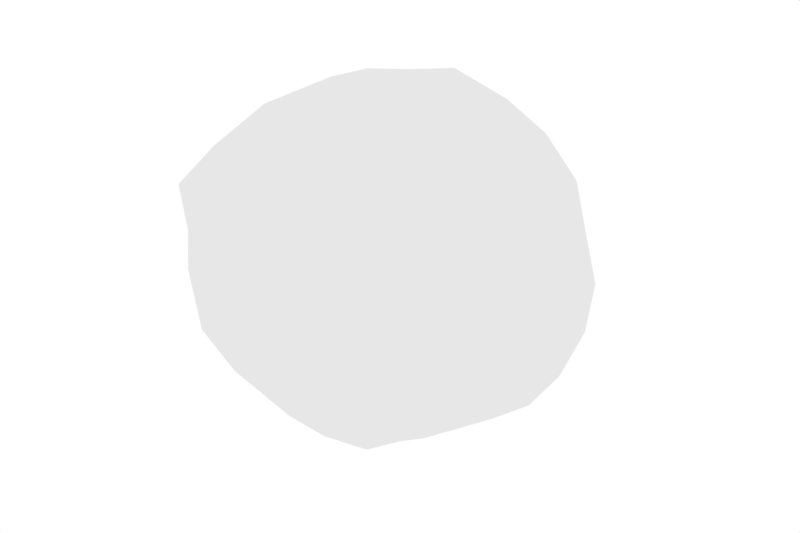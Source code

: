 # Source: RockRound.blend  (saved by Blender 2.78.0; exported with 4.5.12 LTS)
import bpy
from mathutils import Matrix  # noqa: F401  (used for matrix-valued properties, if any)

bpy.ops.wm.read_factory_settings(use_empty=True)
scene = bpy.context.scene
scene.name = 'Scene'

# ---- collections
col_collection_1 = bpy.data.collections.new('Collection 1'); scene.collection.children.link(col_collection_1)

# ---- world
world_world = bpy.data.worlds.new('World'); scene.world = world_world
world_world.color = (1.0, 1.0, 1.0)
world_world.use_sun_shadow = False
world_world.sun_shadow_jitter_overblur = 0.0
world_world.cycles.sampling_method = 'MANUAL'

# ---- meshes
me_sphere = bpy.data.meshes.new('Sphere')
me_sphere.from_pydata([(-0.0176, 0.1473, 0.7019), (-0.1022, 0.5114, 0.5892), (0.03007, 0.8014, 0.2055), (-0.01674, 0.4751, -0.6445), (0.06685, 0.07611, 0.7054), (0.1079, 0.2878, 0.6974), (0.1497, 0.4855, 0.5752), (0.2289, 0.6551, 0.406), (0.3473, 0.7221, 0.2108), (0.3893, 0.7357, -0.02961), (0.4015, 0.6407, -0.2372), (0.4096, 0.5176, -0.414), (0.2563, 0.4759, -0.5518), (0.1157, 0.3925, -0.657), (0.05612, 0.2109, -0.7185), (0.04194, -0.1703, 0.6865), (0.1532, -0.06865, 0.7155), (0.2638, 0.09665, 0.7063), (0.3427, 0.2667, 0.6089), (0.4703, 0.341, 0.4072), (0.5786, 0.4307, 0.1338), (0.6024, 0.4867, -0.07832), (0.6321, 0.3838, -0.2379), (0.6012, 0.2654, -0.3969), (0.4419, 0.2841, -0.532), (0.251, 0.203, -0.6395), (0.09536, 0.1042, -0.7128), (0.1866, -0.1983, 0.7217), (0.3524, -0.1448, 0.7151), (0.4985, 0.001754, 0.6023), (0.625, -0.1151, 0.3788), (0.6914, -0.02174, 0.142), (0.7394, 0.1072, -0.06076), (0.7506, 0.01646, -0.2044), (0.6654, -0.04361, -0.3409), (0.4811, 0.003243, -0.5057), (0.2531, -0.01839, -0.6337), (0.09189, -0.009863, -0.7131), (0.2405, -0.2936, 0.7033), (0.3781, -0.3569, 0.6791), (0.5139, -0.2923, 0.5828), (0.5996, -0.4679, 0.361), (0.6709, -0.428, 0.1468), (0.7168, -0.3199, -0.02761), (0.6594, -0.3773, -0.1598), (0.5404, -0.3516, -0.3251), (0.3658, -0.2771, -0.4961), (0.1765, -0.1882, -0.6473), (0.05539, -0.08066, -0.7323), (0.2424, -0.421, 0.6851), (0.3381, -0.4997, 0.685), (0.4053, -0.5461, 0.5809), (0.4103, -0.715, 0.3589), (0.5036, -0.6986, 0.1773), (0.4666, -0.66, 0.01505), (0.3853, -0.6552, -0.1431), (0.3002, -0.5792, -0.3255), (0.1973, -0.4399, -0.5088), (0.1068, -0.3082, -0.6529), (0.04034, -0.1502, -0.7422), (0.1329, -0.4436, 0.666), (0.2173, -0.5522, 0.6703), (0.1759, -0.6741, 0.5558), (0.09837, -0.7822, 0.3818), (0.1274, -0.7967, 0.1948), (0.04587, -0.7735, 0.02312), (-0.01037, -0.7361, -0.1568), (0.01384, -0.621, -0.3687), (0.01772, -0.4496, -0.5514), (0.02236, -0.2844, -0.6881), (-0.01509, -0.1438, -0.7509), (0.03169, -0.3674, 0.6545), (-0.01304, -0.4841, 0.6453), (-0.1604, -0.623, 0.5329), (-0.2741, -0.7102, 0.3722), (-0.3449, -0.7023, 0.1898), (-0.3137, -0.7251, 0.0172), (-0.3685, -0.6773, -0.124), (-0.2865, -0.6051, -0.3075), (-0.2039, -0.4547, -0.4953), (-0.1072, -0.2708, -0.6596), (-0.07526, -0.1101, -0.74), (-0.0698, -0.247, 0.6716), (-0.2662, -0.2871, 0.6373), (-0.4773, -0.4606, 0.5057), (-0.5789, -0.5547, 0.3596), (-0.6467, -0.4695, 0.1916), (-0.5605, -0.5632, 0.0169), (-0.5511, -0.4698, -0.1782), (-0.4646, -0.3753, -0.3613), (-0.3415, -0.2544, -0.5245), (-0.2135, -0.1334, -0.657), (-0.124, -0.0438, -0.7277), (-0.1646, -0.09121, 0.6798), (-0.3618, -0.0004586, 0.6621), (-0.5552, -0.1239, 0.5627), (-0.6916, -0.2562, 0.3886), (-0.7436, -0.1211, 0.2034), (-0.7028, -0.1641, -0.0159), (-0.6159, -0.08437, -0.2352), (-0.5031, -0.04207, -0.3894), (-0.3684, 0.005758, -0.5355), (-0.2276, 0.009573, -0.6627), (-0.1301, 0.0228, -0.7244), (-0.1816, 0.05444, 0.6772), (-0.3363, 0.2248, 0.6628), (-0.4997, 0.1914, 0.6043), (-0.628, 0.2054, 0.4252), (-0.6489, 0.3092, 0.175), (-0.5948, 0.3522, -0.05923), (-0.4947, 0.3559, -0.2589), (-0.3811, 0.3411, -0.4122), (-0.3007, 0.2777, -0.5402), (-0.2195, 0.1739, -0.6369), (-0.1295, 0.1001, -0.7102), (-0.08552, 0.07778, 0.6817), (-0.1728, 0.3011, 0.6733), (-0.349, 0.4068, 0.5849), (-0.3843, 0.5505, 0.4127), (-0.353, 0.6662, 0.1833), (-0.2955, 0.7118, -0.0454), (-0.2307, 0.6611, -0.2448), (-0.1472, 0.613, -0.4037), (-0.1753, 0.4974, -0.5328), (-0.1308, 0.3582, -0.6375), (-0.08682, 0.2009, -0.7079), (-0.01954, 0.3701, 0.6922), (-0.05241, 0.68, 0.4208), (0.0782, 0.8332, -0.02258), (0.09995, 0.7468, -0.2315), (0.1368, 0.6526, -0.4106), (0.02965, 0.585, -0.5479), (-0.01551, 0.2774, -0.7134), (-0.0255, 0.03566, -0.7458)], [], [(0, 5, 126), (130, 12, 131), (128, 8, 9), (126, 6, 1), (131, 13, 3), (129, 9, 10), (127, 6, 7), (132, 13, 14), (0, 15, 4), (130, 10, 11), (2, 7, 8), (133, 132, 14), (10, 21, 22), (6, 19, 7), (14, 25, 26), (4, 15, 16), (11, 22, 23), (8, 19, 20), (133, 14, 26), (4, 17, 5), (11, 24, 12), (9, 20, 21), (5, 18, 6), (12, 25, 13), (20, 32, 21), (17, 29, 18), (25, 35, 36), (22, 32, 33), (19, 29, 30), (26, 36, 37), (16, 15, 27), (23, 33, 34), (19, 31, 20), (133, 26, 37), (16, 28, 17), (23, 35, 24), (34, 44, 45), (30, 42, 31), (133, 37, 48), (28, 38, 39), (35, 45, 46), (31, 43, 32), (28, 40, 29), (36, 46, 47), (33, 43, 44), (30, 40, 41), (37, 47, 48), (27, 15, 38), (44, 54, 55), (41, 51, 52), (47, 59, 48), (38, 15, 49), (45, 55, 56), (41, 53, 42), (133, 48, 59), (39, 49, 50), (46, 56, 57), (42, 54, 43), (39, 51, 40), (47, 57, 58), (57, 67, 68), (54, 64, 65), (51, 61, 62), (58, 68, 69), (55, 65, 66), (52, 62, 63), (59, 69, 70), (49, 15, 60), (56, 66, 67), (52, 64, 53), (133, 59, 70), (49, 61, 50), (60, 15, 71), (66, 78, 67), (64, 74, 75), (133, 70, 81), (60, 72, 61), (67, 79, 68), (65, 75, 76), (62, 72, 73), (68, 80, 69), (66, 76, 77), (63, 73, 74), (70, 80, 81), (80, 90, 91), (77, 87, 88), (74, 84, 85), (81, 91, 92), (71, 15, 82), (78, 88, 89), (75, 85, 86), (133, 81, 92), (72, 82, 83), (79, 89, 90), (75, 87, 76), (73, 83, 84), (83, 93, 94), (90, 100, 101), (86, 98, 87), (83, 95, 84), (91, 101, 102), (88, 98, 99), (84, 96, 85), (92, 102, 103), (82, 15, 93), (89, 99, 100), (86, 96, 97), (133, 92, 103), (102, 114, 103), (93, 15, 104), (100, 110, 111), (97, 107, 108), (133, 103, 114), (94, 104, 105), (101, 111, 112), (98, 108, 109), (94, 106, 95), (101, 113, 102), (99, 109, 110), (95, 107, 96), (105, 117, 106), (112, 124, 113), (110, 120, 121), (107, 117, 118), (113, 125, 114), (104, 15, 115), (111, 121, 122), (108, 118, 119), (133, 114, 125), (104, 116, 105), (111, 123, 112), (109, 119, 120), (133, 125, 132), (116, 0, 126), (122, 131, 123), (120, 2, 128), (116, 1, 117), (123, 3, 124), (121, 128, 129), (118, 1, 127), (124, 132, 125), (115, 15, 0), (122, 129, 130), (119, 127, 2), (0, 4, 5), (130, 11, 12), (128, 2, 8), (126, 5, 6), (131, 12, 13), (129, 128, 9), (127, 1, 6), (132, 3, 13), (130, 129, 10), (2, 127, 7), (10, 9, 21), (6, 18, 19), (14, 13, 25), (11, 10, 22), (8, 7, 19), (4, 16, 17), (11, 23, 24), (9, 8, 20), (5, 17, 18), (12, 24, 25), (20, 31, 32), (17, 28, 29), (25, 24, 35), (22, 21, 32), (19, 18, 29), (26, 25, 36), (23, 22, 33), (19, 30, 31), (16, 27, 28), (23, 34, 35), (34, 33, 44), (30, 41, 42), (28, 27, 38), (35, 34, 45), (31, 42, 43), (28, 39, 40), (36, 35, 46), (33, 32, 43), (30, 29, 40), (37, 36, 47), (44, 43, 54), (41, 40, 51), (47, 58, 59), (45, 44, 55), (41, 52, 53), (39, 38, 49), (46, 45, 56), (42, 53, 54), (39, 50, 51), (47, 46, 57), (57, 56, 67), (54, 53, 64), (51, 50, 61), (58, 57, 68), (55, 54, 65), (52, 51, 62), (59, 58, 69), (56, 55, 66), (52, 63, 64), (49, 60, 61), (66, 77, 78), (64, 63, 74), (60, 71, 72), (67, 78, 79), (65, 64, 75), (62, 61, 72), (68, 79, 80), (66, 65, 76), (63, 62, 73), (70, 69, 80), (80, 79, 90), (77, 76, 87), (74, 73, 84), (81, 80, 91), (78, 77, 88), (75, 74, 85), (72, 71, 82), (79, 78, 89), (75, 86, 87), (73, 72, 83), (83, 82, 93), (90, 89, 100), (86, 97, 98), (83, 94, 95), (91, 90, 101), (88, 87, 98), (84, 95, 96), (92, 91, 102), (89, 88, 99), (86, 85, 96), (102, 113, 114), (100, 99, 110), (97, 96, 107), (94, 93, 104), (101, 100, 111), (98, 97, 108), (94, 105, 106), (101, 112, 113), (99, 98, 109), (95, 106, 107), (105, 116, 117), (112, 123, 124), (110, 109, 120), (107, 106, 117), (113, 124, 125), (111, 110, 121), (108, 107, 118), (104, 115, 116), (111, 122, 123), (109, 108, 119), (116, 115, 0), (122, 130, 131), (120, 119, 2), (116, 126, 1), (123, 131, 3), (121, 120, 128), (118, 117, 1), (124, 3, 132), (122, 121, 129), (119, 118, 127)])
_ca = me_sphere.color_attributes.new('Col', 'BYTE_COLOR', 'CORNER')
_ca.data.foreach_set('color', [0.1559, 0.1746, 0.2051, 1.0, 0.1559, 0.1746, 0.2051, 1.0, 0.1559, 0.1746, 0.2051, 1.0, 0.1559, 0.1746, 0.2051, 1.0, 0.1559, 0.1746, 0.2051, 1.0, 0.1559, 0.1746, 0.2051, 1.0, 0.1559, 0.1746, 0.2051, 1.0, 0.1559, 0.1746, 0.2051, 1.0, 0.1559, 0.1746, 0.2051, 1.0, 0.1559, 0.1746, 0.2051, 1.0, 0.1559, 0.1746, 0.2051, 1.0, 0.1559, 0.1746, 0.2051, 1.0, 0.1559, 0.1746, 0.2051, 1.0, 0.1559, 0.1746, 0.2051, 1.0, 0.1559, 0.1746, 0.2051, 1.0, 0.1559, 0.1746, 0.2051, 1.0, 0.1559, 0.1746, 0.2051, 1.0, 0.1559, 0.1746, 0.2051, 1.0, 0.1559, 0.1746, 0.2051, 1.0, 0.1559, 0.1746, 0.2051, 1.0, 0.1559, 0.1746, 0.2051, 1.0, 0.1559, 0.1746, 0.2051, 1.0, 0.1559, 0.1746, 0.2051, 1.0, 0.1559, 0.1746, 0.2051, 1.0, 0.1559, 0.1746, 0.2051, 1.0, 0.1559, 0.1746, 0.2051, 1.0, 0.1559, 0.1746, 0.2051, 1.0, 0.1559, 0.1746, 0.2051, 1.0, 0.1559, 0.1746, 0.2051, 1.0, 0.1559, 0.1746, 0.2051, 1.0, 0.1559, 0.1746, 0.2051, 1.0, 0.1559, 0.1746, 0.2051, 1.0, 0.1559, 0.1746, 0.2051, 1.0, 0.1559, 0.1746, 0.2051, 1.0, 0.1559, 0.1746, 0.2051, 1.0, 0.1559, 0.1746, 0.2051, 1.0, 0.1559, 0.1746, 0.2051, 1.0, 0.1559, 0.1746, 0.2051, 1.0, 0.1559, 0.1746, 0.2051, 1.0, 0.1559, 0.1746, 0.2051, 1.0, 0.1559, 0.1746, 0.2051, 1.0, 0.1559, 0.1746, 0.2051, 1.0, 0.1559, 0.1746, 0.2051, 1.0, 0.1559, 0.1746, 0.2051, 1.0, 0.1559, 0.1746, 0.2051, 1.0, 0.1559, 0.1746, 0.2051, 1.0, 0.1559, 0.1746, 0.2051, 1.0, 0.1559, 0.1746, 0.2051, 1.0, 0.1559, 0.1746, 0.2051, 1.0, 0.1559, 0.1746, 0.2051, 1.0, 0.1559, 0.1746, 0.2051, 1.0, 0.1559, 0.1746, 0.2051, 1.0, 0.1559, 0.1746, 0.2051, 1.0, 0.1559, 0.1746, 0.2051, 1.0, 0.1559, 0.1746, 0.2051, 1.0, 0.1559, 0.1746, 0.2051, 1.0, 0.1559, 0.1746, 0.2051, 1.0, 0.1559, 0.1746, 0.2051, 1.0, 0.1559, 0.1746, 0.2051, 1.0, 0.1559, 0.1746, 0.2051, 1.0, 0.1559, 0.1746, 0.2051, 1.0, 0.1559, 0.1746, 0.2051, 1.0, 0.1559, 0.1746, 0.2051, 1.0, 0.1559, 0.1746, 0.2051, 1.0, 0.1559, 0.1746, 0.2051, 1.0, 0.1559, 0.1746, 0.2051, 1.0, 0.1559, 0.1746, 0.2051, 1.0, 0.1559, 0.1746, 0.2051, 1.0, 0.1559, 0.1746, 0.2051, 1.0, 0.1559, 0.1746, 0.2051, 1.0, 0.1559, 0.1746, 0.2051, 1.0, 0.1559, 0.1746, 0.2051, 1.0, 0.1559, 0.1746, 0.2051, 1.0, 0.1559, 0.1746, 0.2051, 1.0, 0.1559, 0.1746, 0.2051, 1.0, 0.1559, 0.1746, 0.2051, 1.0, 0.1559, 0.1746, 0.2051, 1.0, 0.1559, 0.1746, 0.2051, 1.0, 0.1559, 0.1746, 0.2051, 1.0, 0.1559, 0.1746, 0.2051, 1.0, 0.1559, 0.1746, 0.2051, 1.0, 0.1559, 0.1746, 0.2051, 1.0, 0.1559, 0.1746, 0.2051, 1.0, 0.1559, 0.1746, 0.2051, 1.0, 0.1559, 0.1746, 0.2051, 1.0, 0.1559, 0.1746, 0.2051, 1.0, 0.1559, 0.1746, 0.2051, 1.0, 0.1559, 0.1746, 0.2051, 1.0, 0.1559, 0.1746, 0.2051, 1.0, 0.1559, 0.1746, 0.2051, 1.0, 0.1559, 0.1746, 0.2051, 1.0, 0.1559, 0.1746, 0.2051, 1.0, 0.1559, 0.1746, 0.2051, 1.0, 0.1559, 0.1746, 0.2051, 1.0, 0.1559, 0.1746, 0.2051, 1.0, 0.1559, 0.1746, 0.2051, 1.0, 0.1559, 0.1746, 0.2051, 1.0, 0.1559, 0.1746, 0.2051, 1.0, 0.1559, 0.1746, 0.2051, 1.0, 0.1559, 0.1746, 0.2051, 1.0, 0.1559, 0.1746, 0.2051, 1.0, 0.1559, 0.1746, 0.2051, 1.0, 0.1559, 0.1746, 0.2051, 1.0, 0.1559, 0.1746, 0.2051, 1.0, 0.1559, 0.1746, 0.2051, 1.0, 0.1559, 0.1746, 0.2051, 1.0, 0.1559, 0.1746, 0.2051, 1.0, 0.1559, 0.1746, 0.2051, 1.0, 0.1559, 0.1746, 0.2051, 1.0, 0.1559, 0.1746, 0.2051, 1.0, 0.1559, 0.1746, 0.2051, 1.0, 0.1559, 0.1746, 0.2051, 1.0, 0.1559, 0.1746, 0.2051, 1.0, 0.1559, 0.1746, 0.2051, 1.0, 0.1559, 0.1746, 0.2051, 1.0, 0.1559, 0.1746, 0.2051, 1.0, 0.1559, 0.1746, 0.2051, 1.0, 0.1559, 0.1746, 0.2051, 1.0, 0.1559, 0.1746, 0.2051, 1.0, 0.1559, 0.1746, 0.2051, 1.0, 0.1559, 0.1746, 0.2051, 1.0, 0.1559, 0.1746, 0.2051, 1.0, 0.1559, 0.1746, 0.2051, 1.0, 0.1559, 0.1746, 0.2051, 1.0, 0.1559, 0.1746, 0.2051, 1.0, 0.1559, 0.1746, 0.2051, 1.0, 0.1559, 0.1746, 0.2051, 1.0, 0.1559, 0.1746, 0.2051, 1.0, 0.1559, 0.1746, 0.2051, 1.0, 0.1559, 0.1746, 0.2051, 1.0, 0.1559, 0.1746, 0.2051, 1.0, 0.1559, 0.1746, 0.2051, 1.0, 0.1559, 0.1746, 0.2051, 1.0, 0.1559, 0.1746, 0.2051, 1.0, 0.1559, 0.1746, 0.2051, 1.0, 0.1559, 0.1746, 0.2051, 1.0, 0.1559, 0.1746, 0.2051, 1.0, 0.1559, 0.1746, 0.2051, 1.0, 0.1559, 0.1746, 0.2051, 1.0, 0.1559, 0.1746, 0.2051, 1.0, 0.1559, 0.1746, 0.2051, 1.0, 0.1559, 0.1746, 0.2051, 1.0, 0.1559, 0.1746, 0.2051, 1.0, 0.1559, 0.1746, 0.2051, 1.0, 0.1559, 0.1746, 0.2051, 1.0, 0.1559, 0.1746, 0.2051, 1.0, 0.1559, 0.1746, 0.2051, 1.0, 0.1559, 0.1746, 0.2051, 1.0, 0.1559, 0.1746, 0.2051, 1.0, 0.1559, 0.1746, 0.2051, 1.0, 0.1559, 0.1746, 0.2051, 1.0, 0.1559, 0.1746, 0.2051, 1.0, 0.1559, 0.1746, 0.2051, 1.0, 0.1559, 0.1746, 0.2051, 1.0, 0.1559, 0.1746, 0.2051, 1.0, 0.1559, 0.1746, 0.2051, 1.0, 0.1559, 0.1746, 0.2051, 1.0, 0.1559, 0.1746, 0.2051, 1.0, 0.1559, 0.1746, 0.2051, 1.0, 0.1559, 0.1746, 0.2051, 1.0, 0.1559, 0.1746, 0.2051, 1.0, 0.1559, 0.1746, 0.2051, 1.0, 0.1559, 0.1746, 0.2051, 1.0, 0.1559, 0.1746, 0.2051, 1.0, 0.1559, 0.1746, 0.2051, 1.0, 0.1559, 0.1746, 0.2051, 1.0, 0.1559, 0.1746, 0.2051, 1.0, 0.1559, 0.1746, 0.2051, 1.0, 0.1559, 0.1746, 0.2051, 1.0, 0.1559, 0.1746, 0.2051, 1.0, 0.1559, 0.1746, 0.2051, 1.0, 0.1559, 0.1746, 0.2051, 1.0, 0.1559, 0.1746, 0.2051, 1.0, 0.1559, 0.1746, 0.2051, 1.0, 0.1559, 0.1746, 0.2051, 1.0, 0.1559, 0.1746, 0.2051, 1.0, 0.1559, 0.1746, 0.2051, 1.0, 0.1559, 0.1746, 0.2051, 1.0, 0.1559, 0.1746, 0.2051, 1.0, 0.1559, 0.1746, 0.2051, 1.0, 0.1559, 0.1746, 0.2051, 1.0, 0.1559, 0.1746, 0.2051, 1.0, 0.1559, 0.1746, 0.2051, 1.0, 0.1559, 0.1746, 0.2051, 1.0, 0.1559, 0.1746, 0.2051, 1.0, 0.1559, 0.1746, 0.2051, 1.0, 0.1559, 0.1746, 0.2051, 1.0, 0.1559, 0.1746, 0.2051, 1.0, 0.1559, 0.1746, 0.2051, 1.0, 0.1559, 0.1746, 0.2051, 1.0, 0.1559, 0.1746, 0.2051, 1.0, 0.1559, 0.1746, 0.2051, 1.0, 0.1559, 0.1746, 0.2051, 1.0, 0.1559, 0.1746, 0.2051, 1.0, 0.1559, 0.1746, 0.2051, 1.0, 0.1559, 0.1746, 0.2051, 1.0, 0.1559, 0.1746, 0.2051, 1.0, 0.1559, 0.1746, 0.2051, 1.0, 0.1559, 0.1746, 0.2051, 1.0, 0.1559, 0.1746, 0.2051, 1.0, 0.1559, 0.1746, 0.2051, 1.0, 0.1559, 0.1746, 0.2051, 1.0, 0.1559, 0.1746, 0.2051, 1.0, 0.1559, 0.1746, 0.2051, 1.0, 0.1559, 0.1746, 0.2051, 1.0, 0.1559, 0.1746, 0.2051, 1.0, 0.1559, 0.1746, 0.2051, 1.0, 0.1559, 0.1746, 0.2051, 1.0, 0.1559, 0.1746, 0.2051, 1.0, 0.1559, 0.1746, 0.2051, 1.0, 0.1559, 0.1746, 0.2051, 1.0, 0.1559, 0.1746, 0.2051, 1.0, 0.1559, 0.1746, 0.2051, 1.0, 0.1559, 0.1746, 0.2051, 1.0, 0.1559, 0.1746, 0.2051, 1.0, 0.1559, 0.1746, 0.2051, 1.0, 0.1559, 0.1746, 0.2051, 1.0, 0.1559, 0.1746, 0.2051, 1.0, 0.1559, 0.1746, 0.2051, 1.0, 0.1559, 0.1746, 0.2051, 1.0, 0.1559, 0.1746, 0.2051, 1.0, 0.1559, 0.1746, 0.2051, 1.0, 0.1559, 0.1746, 0.2051, 1.0, 0.1559, 0.1746, 0.2051, 1.0, 0.1559, 0.1746, 0.2051, 1.0, 0.1559, 0.1746, 0.2051, 1.0, 0.1559, 0.1746, 0.2051, 1.0, 0.1559, 0.1746, 0.2051, 1.0, 0.1559, 0.1746, 0.2051, 1.0, 0.1559, 0.1746, 0.2051, 1.0, 0.1559, 0.1746, 0.2051, 1.0, 0.1559, 0.1746, 0.2051, 1.0, 0.1559, 0.1746, 0.2051, 1.0, 0.1559, 0.1746, 0.2051, 1.0, 0.1559, 0.1746, 0.2051, 1.0, 0.1559, 0.1746, 0.2051, 1.0, 0.1559, 0.1746, 0.2051, 1.0, 0.1559, 0.1746, 0.2051, 1.0, 0.1559, 0.1746, 0.2051, 1.0, 0.1559, 0.1746, 0.2051, 1.0, 0.1559, 0.1746, 0.2051, 1.0, 0.1559, 0.1746, 0.2051, 1.0, 0.1559, 0.1746, 0.2051, 1.0, 0.1559, 0.1746, 0.2051, 1.0, 0.1559, 0.1746, 0.2051, 1.0, 0.1559, 0.1746, 0.2051, 1.0, 0.1559, 0.1746, 0.2051, 1.0, 0.1559, 0.1746, 0.2051, 1.0, 0.1559, 0.1746, 0.2051, 1.0, 0.1559, 0.1746, 0.2051, 1.0, 0.1559, 0.1746, 0.2051, 1.0, 0.1559, 0.1746, 0.2051, 1.0, 0.1559, 0.1746, 0.2051, 1.0, 0.1559, 0.1746, 0.2051, 1.0, 0.1559, 0.1746, 0.2051, 1.0, 0.1559, 0.1746, 0.2051, 1.0, 0.1559, 0.1746, 0.2051, 1.0, 0.1559, 0.1746, 0.2051, 1.0, 0.1559, 0.1746, 0.2051, 1.0, 0.1559, 0.1746, 0.2051, 1.0, 0.1559, 0.1746, 0.2051, 1.0, 0.1559, 0.1746, 0.2051, 1.0, 0.1559, 0.1746, 0.2051, 1.0, 0.1559, 0.1746, 0.2051, 1.0, 0.1559, 0.1746, 0.2051, 1.0, 0.1559, 0.1746, 0.2051, 1.0, 0.1559, 0.1746, 0.2051, 1.0, 0.1559, 0.1746, 0.2051, 1.0, 0.1559, 0.1746, 0.2051, 1.0, 0.1559, 0.1746, 0.2051, 1.0, 0.1559, 0.1746, 0.2051, 1.0, 0.1559, 0.1746, 0.2051, 1.0, 0.1559, 0.1746, 0.2051, 1.0, 0.1559, 0.1746, 0.2051, 1.0, 0.1559, 0.1746, 0.2051, 1.0, 0.1559, 0.1746, 0.2051, 1.0, 0.1559, 0.1746, 0.2051, 1.0, 0.1559, 0.1746, 0.2051, 1.0, 0.1559, 0.1746, 0.2051, 1.0, 0.1559, 0.1746, 0.2051, 1.0, 0.1559, 0.1746, 0.2051, 1.0, 0.1559, 0.1746, 0.2051, 1.0, 0.1559, 0.1746, 0.2051, 1.0, 0.1559, 0.1746, 0.2051, 1.0, 0.1559, 0.1746, 0.2051, 1.0, 0.1559, 0.1746, 0.2051, 1.0, 0.1559, 0.1746, 0.2051, 1.0, 0.1559, 0.1746, 0.2051, 1.0, 0.1559, 0.1746, 0.2051, 1.0, 0.1559, 0.1746, 0.2051, 1.0, 0.1559, 0.1746, 0.2051, 1.0, 0.1559, 0.1746, 0.2051, 1.0, 0.1559, 0.1746, 0.2051, 1.0, 0.1559, 0.1746, 0.2051, 1.0, 0.1559, 0.1746, 0.2051, 1.0, 0.1559, 0.1746, 0.2051, 1.0, 0.1559, 0.1746, 0.2051, 1.0, 0.1559, 0.1746, 0.2051, 1.0, 0.1559, 0.1746, 0.2051, 1.0, 0.1559, 0.1746, 0.2051, 1.0, 0.1559, 0.1746, 0.2051, 1.0, 0.1559, 0.1746, 0.2051, 1.0, 0.1559, 0.1746, 0.2051, 1.0, 0.1559, 0.1746, 0.2051, 1.0, 0.1559, 0.1746, 0.2051, 1.0, 0.1559, 0.1746, 0.2051, 1.0, 0.1559, 0.1746, 0.2051, 1.0, 0.1559, 0.1746, 0.2051, 1.0, 0.1559, 0.1746, 0.2051, 1.0, 0.1559, 0.1746, 0.2051, 1.0, 0.1559, 0.1746, 0.2051, 1.0, 0.1559, 0.1746, 0.2051, 1.0, 0.1559, 0.1746, 0.2051, 1.0, 0.1559, 0.1746, 0.2051, 1.0, 0.1559, 0.1746, 0.2051, 1.0, 0.1559, 0.1746, 0.2051, 1.0, 0.1559, 0.1746, 0.2051, 1.0, 0.1559, 0.1746, 0.2051, 1.0, 0.1559, 0.1746, 0.2051, 1.0, 0.1559, 0.1746, 0.2051, 1.0, 0.1559, 0.1746, 0.2051, 1.0, 0.1559, 0.1746, 0.2051, 1.0, 0.1559, 0.1746, 0.2051, 1.0, 0.1559, 0.1746, 0.2051, 1.0, 0.1559, 0.1746, 0.2051, 1.0, 0.1559, 0.1746, 0.2051, 1.0, 0.1559, 0.1746, 0.2051, 1.0, 0.1559, 0.1746, 0.2051, 1.0, 0.1559, 0.1746, 0.2051, 1.0, 0.1559, 0.1746, 0.2051, 1.0, 0.1559, 0.1746, 0.2051, 1.0, 0.1559, 0.1746, 0.2051, 1.0, 0.1559, 0.1746, 0.2051, 1.0, 0.1559, 0.1746, 0.2051, 1.0, 0.1559, 0.1746, 0.2051, 1.0, 0.1559, 0.1746, 0.2051, 1.0, 0.1559, 0.1746, 0.2051, 1.0, 0.1559, 0.1746, 0.2051, 1.0, 0.1559, 0.1746, 0.2051, 1.0, 0.1559, 0.1746, 0.2051, 1.0, 0.1559, 0.1746, 0.2051, 1.0, 0.1559, 0.1746, 0.2051, 1.0, 0.1559, 0.1746, 0.2051, 1.0, 0.1559, 0.1746, 0.2051, 1.0, 0.1559, 0.1746, 0.2051, 1.0, 0.1559, 0.1746, 0.2051, 1.0, 0.1559, 0.1746, 0.2051, 1.0, 0.1559, 0.1746, 0.2051, 1.0, 0.1559, 0.1746, 0.2051, 1.0, 0.1559, 0.1746, 0.2051, 1.0, 0.1559, 0.1746, 0.2051, 1.0, 0.1559, 0.1746, 0.2051, 1.0, 0.1559, 0.1746, 0.2051, 1.0, 0.1559, 0.1746, 0.2051, 1.0, 0.1559, 0.1746, 0.2051, 1.0, 0.1559, 0.1746, 0.2051, 1.0, 0.1559, 0.1746, 0.2051, 1.0, 0.1559, 0.1746, 0.2051, 1.0, 0.1559, 0.1746, 0.2051, 1.0, 0.1559, 0.1746, 0.2051, 1.0, 0.1559, 0.1746, 0.2051, 1.0, 0.1559, 0.1746, 0.2051, 1.0, 0.1559, 0.1746, 0.2051, 1.0, 0.1559, 0.1746, 0.2051, 1.0, 0.1559, 0.1746, 0.2051, 1.0, 0.1559, 0.1746, 0.2051, 1.0, 0.1559, 0.1746, 0.2051, 1.0, 0.1559, 0.1746, 0.2051, 1.0, 0.1559, 0.1746, 0.2051, 1.0, 0.1559, 0.1746, 0.2051, 1.0, 0.1559, 0.1746, 0.2051, 1.0, 0.1559, 0.1746, 0.2051, 1.0, 0.1559, 0.1746, 0.2051, 1.0, 0.1559, 0.1746, 0.2051, 1.0, 0.1559, 0.1746, 0.2051, 1.0, 0.1559, 0.1746, 0.2051, 1.0, 0.1559, 0.1746, 0.2051, 1.0, 0.1559, 0.1746, 0.2051, 1.0, 0.1559, 0.1746, 0.2051, 1.0, 0.1559, 0.1746, 0.2051, 1.0, 0.1559, 0.1746, 0.2051, 1.0, 0.1559, 0.1746, 0.2051, 1.0, 0.1559, 0.1746, 0.2051, 1.0, 0.1559, 0.1746, 0.2051, 1.0, 0.1559, 0.1746, 0.2051, 1.0, 0.1559, 0.1746, 0.2051, 1.0, 0.1559, 0.1746, 0.2051, 1.0, 0.1559, 0.1746, 0.2051, 1.0, 0.1559, 0.1746, 0.2051, 1.0, 0.1559, 0.1746, 0.2051, 1.0, 0.1559, 0.1746, 0.2051, 1.0, 0.1559, 0.1746, 0.2051, 1.0, 0.1559, 0.1746, 0.2051, 1.0, 0.1559, 0.1746, 0.2051, 1.0, 0.1559, 0.1746, 0.2051, 1.0, 0.1559, 0.1746, 0.2051, 1.0, 0.1559, 0.1746, 0.2051, 1.0, 0.1559, 0.1746, 0.2051, 1.0, 0.1559, 0.1746, 0.2051, 1.0, 0.1559, 0.1746, 0.2051, 1.0, 0.1559, 0.1746, 0.2051, 1.0, 0.1559, 0.1746, 0.2051, 1.0, 0.1559, 0.1746, 0.2051, 1.0, 0.1559, 0.1746, 0.2051, 1.0, 0.1559, 0.1746, 0.2051, 1.0, 0.1559, 0.1746, 0.2051, 1.0, 0.1559, 0.1746, 0.2051, 1.0, 0.1559, 0.1746, 0.2051, 1.0, 0.1559, 0.1746, 0.2051, 1.0, 0.1559, 0.1746, 0.2051, 1.0, 0.1559, 0.1746, 0.2051, 1.0, 0.1559, 0.1746, 0.2051, 1.0, 0.1559, 0.1746, 0.2051, 1.0, 0.1559, 0.1746, 0.2051, 1.0, 0.1559, 0.1746, 0.2051, 1.0, 0.1559, 0.1746, 0.2051, 1.0, 0.1559, 0.1746, 0.2051, 1.0, 0.1559, 0.1746, 0.2051, 1.0, 0.1559, 0.1746, 0.2051, 1.0, 0.1559, 0.1746, 0.2051, 1.0, 0.1559, 0.1746, 0.2051, 1.0, 0.1559, 0.1746, 0.2051, 1.0, 0.1559, 0.1746, 0.2051, 1.0, 0.1559, 0.1746, 0.2051, 1.0, 0.1559, 0.1746, 0.2051, 1.0, 0.1559, 0.1746, 0.2051, 1.0, 0.1559, 0.1746, 0.2051, 1.0, 0.1559, 0.1746, 0.2051, 1.0, 0.1559, 0.1746, 0.2051, 1.0, 0.1559, 0.1746, 0.2051, 1.0, 0.1559, 0.1746, 0.2051, 1.0, 0.1559, 0.1746, 0.2051, 1.0, 0.1559, 0.1746, 0.2051, 1.0, 0.1559, 0.1746, 0.2051, 1.0, 0.1559, 0.1746, 0.2051, 1.0, 0.1559, 0.1746, 0.2051, 1.0, 0.1559, 0.1746, 0.2051, 1.0, 0.1559, 0.1746, 0.2051, 1.0, 0.1559, 0.1746, 0.2051, 1.0, 0.1559, 0.1746, 0.2051, 1.0, 0.1559, 0.1746, 0.2051, 1.0, 0.1559, 0.1746, 0.2051, 1.0, 0.1559, 0.1746, 0.2051, 1.0, 0.1559, 0.1746, 0.2051, 1.0, 0.1559, 0.1746, 0.2051, 1.0, 0.1559, 0.1746, 0.2051, 1.0, 0.1559, 0.1746, 0.2051, 1.0, 0.1559, 0.1746, 0.2051, 1.0, 0.1559, 0.1746, 0.2051, 1.0, 0.1559, 0.1746, 0.2051, 1.0, 0.1559, 0.1746, 0.2051, 1.0, 0.1559, 0.1746, 0.2051, 1.0, 0.1559, 0.1746, 0.2051, 1.0, 0.1559, 0.1746, 0.2051, 1.0, 0.1559, 0.1746, 0.2051, 1.0, 0.1559, 0.1746, 0.2051, 1.0, 0.1559, 0.1746, 0.2051, 1.0, 0.1559, 0.1746, 0.2051, 1.0, 0.1559, 0.1746, 0.2051, 1.0, 0.1559, 0.1746, 0.2051, 1.0, 0.1559, 0.1746, 0.2051, 1.0, 0.1559, 0.1746, 0.2051, 1.0, 0.1559, 0.1746, 0.2051, 1.0, 0.1559, 0.1746, 0.2051, 1.0, 0.1559, 0.1746, 0.2051, 1.0, 0.1559, 0.1746, 0.2051, 1.0, 0.1559, 0.1746, 0.2051, 1.0, 0.1559, 0.1746, 0.2051, 1.0, 0.1559, 0.1746, 0.2051, 1.0, 0.1559, 0.1746, 0.2051, 1.0, 0.1559, 0.1746, 0.2051, 1.0, 0.1559, 0.1746, 0.2051, 1.0, 0.1559, 0.1746, 0.2051, 1.0, 0.1559, 0.1746, 0.2051, 1.0, 0.1559, 0.1746, 0.2051, 1.0, 0.1559, 0.1746, 0.2051, 1.0, 0.1559, 0.1746, 0.2051, 1.0, 0.1559, 0.1746, 0.2051, 1.0, 0.1559, 0.1746, 0.2051, 1.0, 0.1559, 0.1746, 0.2051, 1.0, 0.1559, 0.1746, 0.2051, 1.0, 0.1559, 0.1746, 0.2051, 1.0, 0.1559, 0.1746, 0.2051, 1.0, 0.1559, 0.1746, 0.2051, 1.0, 0.1559, 0.1746, 0.2051, 1.0, 0.1559, 0.1746, 0.2051, 1.0, 0.1559, 0.1746, 0.2051, 1.0, 0.1559, 0.1746, 0.2051, 1.0, 0.1559, 0.1746, 0.2051, 1.0, 0.1559, 0.1746, 0.2051, 1.0, 0.1559, 0.1746, 0.2051, 1.0, 0.1559, 0.1746, 0.2051, 1.0, 0.1559, 0.1746, 0.2051, 1.0, 0.1559, 0.1746, 0.2051, 1.0, 0.1559, 0.1746, 0.2051, 1.0, 0.1559, 0.1746, 0.2051, 1.0, 0.1559, 0.1746, 0.2051, 1.0, 0.1559, 0.1746, 0.2051, 1.0, 0.1559, 0.1746, 0.2051, 1.0, 0.1559, 0.1746, 0.2051, 1.0, 0.1559, 0.1746, 0.2051, 1.0, 0.1559, 0.1746, 0.2051, 1.0, 0.1559, 0.1746, 0.2051, 1.0, 0.1559, 0.1746, 0.2051, 1.0, 0.1559, 0.1746, 0.2051, 1.0, 0.1559, 0.1746, 0.2051, 1.0, 0.1559, 0.1746, 0.2051, 1.0, 0.1559, 0.1746, 0.2051, 1.0, 0.1559, 0.1746, 0.2051, 1.0, 0.1559, 0.1746, 0.2051, 1.0, 0.1559, 0.1746, 0.2051, 1.0, 0.1559, 0.1746, 0.2051, 1.0, 0.1559, 0.1746, 0.2051, 1.0, 0.1559, 0.1746, 0.2051, 1.0, 0.1559, 0.1746, 0.2051, 1.0, 0.1559, 0.1746, 0.2051, 1.0, 0.1559, 0.1746, 0.2051, 1.0, 0.1559, 0.1746, 0.2051, 1.0, 0.1559, 0.1746, 0.2051, 1.0, 0.1559, 0.1746, 0.2051, 1.0, 0.1559, 0.1746, 0.2051, 1.0, 0.1559, 0.1746, 0.2051, 1.0, 0.1559, 0.1746, 0.2051, 1.0, 0.1559, 0.1746, 0.2051, 1.0, 0.1559, 0.1746, 0.2051, 1.0, 0.1559, 0.1746, 0.2051, 1.0, 0.1559, 0.1746, 0.2051, 1.0, 0.1559, 0.1746, 0.2051, 1.0, 0.1559, 0.1746, 0.2051, 1.0, 0.1559, 0.1746, 0.2051, 1.0, 0.1559, 0.1746, 0.2051, 1.0, 0.1559, 0.1746, 0.2051, 1.0, 0.1559, 0.1746, 0.2051, 1.0, 0.1559, 0.1746, 0.2051, 1.0, 0.1559, 0.1746, 0.2051, 1.0, 0.1559, 0.1746, 0.2051, 1.0, 0.1559, 0.1746, 0.2051, 1.0, 0.1559, 0.1746, 0.2051, 1.0, 0.1559, 0.1746, 0.2051, 1.0, 0.1559, 0.1746, 0.2051, 1.0, 0.1559, 0.1746, 0.2051, 1.0, 0.1559, 0.1746, 0.2051, 1.0, 0.1559, 0.1746, 0.2051, 1.0, 0.1559, 0.1746, 0.2051, 1.0, 0.1559, 0.1746, 0.2051, 1.0, 0.1559, 0.1746, 0.2051, 1.0, 0.1559, 0.1746, 0.2051, 1.0, 0.1559, 0.1746, 0.2051, 1.0, 0.1559, 0.1746, 0.2051, 1.0, 0.1559, 0.1746, 0.2051, 1.0, 0.1559, 0.1746, 0.2051, 1.0, 0.1559, 0.1746, 0.2051, 1.0, 0.1559, 0.1746, 0.2051, 1.0, 0.1559, 0.1746, 0.2051, 1.0, 0.1559, 0.1746, 0.2051, 1.0, 0.1559, 0.1746, 0.2051, 1.0, 0.1559, 0.1746, 0.2051, 1.0, 0.1559, 0.1746, 0.2051, 1.0, 0.1559, 0.1746, 0.2051, 1.0, 0.1559, 0.1746, 0.2051, 1.0, 0.1559, 0.1746, 0.2051, 1.0, 0.1559, 0.1746, 0.2051, 1.0, 0.1559, 0.1746, 0.2051, 1.0, 0.1559, 0.1746, 0.2051, 1.0, 0.1559, 0.1746, 0.2051, 1.0, 0.1559, 0.1746, 0.2051, 1.0, 0.1559, 0.1746, 0.2051, 1.0, 0.1559, 0.1746, 0.2051, 1.0, 0.1559, 0.1746, 0.2051, 1.0, 0.1559, 0.1746, 0.2051, 1.0, 0.1559, 0.1746, 0.2051, 1.0, 0.1559, 0.1746, 0.2051, 1.0, 0.1559, 0.1746, 0.2051, 1.0, 0.1559, 0.1746, 0.2051, 1.0, 0.1559, 0.1746, 0.2051, 1.0, 0.1559, 0.1746, 0.2051, 1.0, 0.1559, 0.1746, 0.2051, 1.0, 0.1559, 0.1746, 0.2051, 1.0, 0.1559, 0.1746, 0.2051, 1.0, 0.1559, 0.1746, 0.2051, 1.0, 0.1559, 0.1746, 0.2051, 1.0, 0.1559, 0.1746, 0.2051, 1.0, 0.1559, 0.1746, 0.2051, 1.0, 0.1559, 0.1746, 0.2051, 1.0, 0.1559, 0.1746, 0.2051, 1.0, 0.1559, 0.1746, 0.2051, 1.0, 0.1559, 0.1746, 0.2051, 1.0, 0.1559, 0.1746, 0.2051, 1.0, 0.1559, 0.1746, 0.2051, 1.0, 0.1559, 0.1746, 0.2051, 1.0, 0.1559, 0.1746, 0.2051, 1.0, 0.1559, 0.1746, 0.2051, 1.0, 0.1559, 0.1746, 0.2051, 1.0, 0.1559, 0.1746, 0.2051, 1.0, 0.1559, 0.1746, 0.2051, 1.0, 0.1559, 0.1746, 0.2051, 1.0, 0.1559, 0.1746, 0.2051, 1.0, 0.1559, 0.1746, 0.2051, 1.0, 0.1559, 0.1746, 0.2051, 1.0, 0.1559, 0.1746, 0.2051, 1.0, 0.1559, 0.1746, 0.2051, 1.0, 0.1559, 0.1746, 0.2051, 1.0, 0.1559, 0.1746, 0.2051, 1.0, 0.1559, 0.1746, 0.2051, 1.0, 0.1559, 0.1746, 0.2051, 1.0, 0.1559, 0.1746, 0.2051, 1.0, 0.1559, 0.1746, 0.2051, 1.0, 0.1559, 0.1746, 0.2051, 1.0, 0.1559, 0.1746, 0.2051, 1.0, 0.1559, 0.1746, 0.2051, 1.0, 0.1559, 0.1746, 0.2051, 1.0, 0.1559, 0.1746, 0.2051, 1.0, 0.1559, 0.1746, 0.2051, 1.0, 0.1559, 0.1746, 0.2051, 1.0, 0.1559, 0.1746, 0.2051, 1.0, 0.1559, 0.1746, 0.2051, 1.0, 0.1559, 0.1746, 0.2051, 1.0, 0.1559, 0.1746, 0.2051, 1.0, 0.1559, 0.1746, 0.2051, 1.0, 0.1559, 0.1746, 0.2051, 1.0, 0.1559, 0.1746, 0.2051, 1.0, 0.1559, 0.1746, 0.2051, 1.0, 0.1559, 0.1746, 0.2051, 1.0, 0.1559, 0.1746, 0.2051, 1.0, 0.1559, 0.1746, 0.2051, 1.0, 0.1559, 0.1746, 0.2051, 1.0, 0.1559, 0.1746, 0.2051, 1.0, 0.1559, 0.1746, 0.2051, 1.0, 0.1559, 0.1746, 0.2051, 1.0, 0.1559, 0.1746, 0.2051, 1.0, 0.1559, 0.1746, 0.2051, 1.0, 0.1559, 0.1746, 0.2051, 1.0, 0.1559, 0.1746, 0.2051, 1.0, 0.1559, 0.1746, 0.2051, 1.0, 0.1559, 0.1746, 0.2051, 1.0, 0.1559, 0.1746, 0.2051, 1.0, 0.1559, 0.1746, 0.2051, 1.0, 0.1559, 0.1746, 0.2051, 1.0, 0.1559, 0.1746, 0.2051, 1.0, 0.1559, 0.1746, 0.2051, 1.0, 0.1559, 0.1746, 0.2051, 1.0, 0.1559, 0.1746, 0.2051, 1.0, 0.1559, 0.1746, 0.2051, 1.0, 0.1559, 0.1746, 0.2051, 1.0, 0.1559, 0.1746, 0.2051, 1.0, 0.1559, 0.1746, 0.2051, 1.0, 0.1559, 0.1746, 0.2051, 1.0, 0.1559, 0.1746, 0.2051, 1.0, 0.1559, 0.1746, 0.2051, 1.0, 0.1559, 0.1746, 0.2051, 1.0, 0.1559, 0.1746, 0.2051, 1.0, 0.1559, 0.1746, 0.2051, 1.0, 0.1559, 0.1746, 0.2051, 1.0, 0.1559, 0.1746, 0.2051, 1.0, 0.1559, 0.1746, 0.2051, 1.0, 0.1559, 0.1746, 0.2051, 1.0, 0.1559, 0.1746, 0.2051, 1.0, 0.1559, 0.1746, 0.2051, 1.0, 0.1559, 0.1746, 0.2051, 1.0, 0.1559, 0.1746, 0.2051, 1.0, 0.1559, 0.1746, 0.2051, 1.0, 0.1559, 0.1746, 0.2051, 1.0, 0.1559, 0.1746, 0.2051, 1.0, 0.1559, 0.1746, 0.2051, 1.0, 0.1559, 0.1746, 0.2051, 1.0, 0.1559, 0.1746, 0.2051, 1.0, 0.1559, 0.1746, 0.2051, 1.0, 0.1559, 0.1746, 0.2051, 1.0, 0.1559, 0.1746, 0.2051, 1.0, 0.1559, 0.1746, 0.2051, 1.0, 0.1559, 0.1746, 0.2051, 1.0, 0.1559, 0.1746, 0.2051, 1.0, 0.1559, 0.1746, 0.2051, 1.0, 0.1559, 0.1746, 0.2051, 1.0, 0.1559, 0.1746, 0.2051, 1.0, 0.1559, 0.1746, 0.2051, 1.0, 0.1559, 0.1746, 0.2051, 1.0, 0.1559, 0.1746, 0.2051, 1.0, 0.1559, 0.1746, 0.2051, 1.0, 0.1559, 0.1746, 0.2051, 1.0, 0.1559, 0.1746, 0.2051, 1.0, 0.1559, 0.1746, 0.2051, 1.0, 0.1559, 0.1746, 0.2051, 1.0, 0.1559, 0.1746, 0.2051, 1.0, 0.1559, 0.1746, 0.2051, 1.0, 0.1559, 0.1746, 0.2051, 1.0, 0.1559, 0.1746, 0.2051, 1.0, 0.1559, 0.1746, 0.2051, 1.0, 0.1559, 0.1746, 0.2051, 1.0, 0.1559, 0.1746, 0.2051, 1.0, 0.1559, 0.1746, 0.2051, 1.0, 0.1559, 0.1746, 0.2051, 1.0, 0.1559, 0.1746, 0.2051, 1.0, 0.1559, 0.1746, 0.2051, 1.0, 0.1559, 0.1746, 0.2051, 1.0, 0.1559, 0.1746, 0.2051, 1.0, 0.1559, 0.1746, 0.2051, 1.0, 0.1559, 0.1746, 0.2051, 1.0, 0.1559, 0.1746, 0.2051, 1.0, 0.1559, 0.1746, 0.2051, 1.0, 0.1559, 0.1746, 0.2051, 1.0, 0.1559, 0.1746, 0.2051, 1.0, 0.1559, 0.1746, 0.2051, 1.0, 0.1559, 0.1746, 0.2051, 1.0, 0.1559, 0.1746, 0.2051, 1.0, 0.1559, 0.1746, 0.2051, 1.0, 0.1559, 0.1746, 0.2051, 1.0, 0.1559, 0.1746, 0.2051, 1.0, 0.1559, 0.1746, 0.2051, 1.0, 0.1559, 0.1746, 0.2051, 1.0, 0.1559, 0.1746, 0.2051, 1.0, 0.1559, 0.1746, 0.2051, 1.0, 0.1559, 0.1746, 0.2051, 1.0, 0.1559, 0.1746, 0.2051, 1.0, 0.1559, 0.1746, 0.2051, 1.0, 0.1559, 0.1746, 0.2051, 1.0, 0.1559, 0.1746, 0.2051, 1.0, 0.1559, 0.1746, 0.2051, 1.0, 0.1559, 0.1746, 0.2051, 1.0, 0.1559, 0.1746, 0.2051, 1.0, 0.1559, 0.1746, 0.2051, 1.0, 0.1559, 0.1746, 0.2051, 1.0, 0.1559, 0.1746, 0.2051, 1.0, 0.1559, 0.1746, 0.2051, 1.0, 0.1559, 0.1746, 0.2051, 1.0, 0.1559, 0.1746, 0.2051, 1.0, 0.1559, 0.1746, 0.2051, 1.0, 0.1559, 0.1746, 0.2051, 1.0, 0.1559, 0.1746, 0.2051, 1.0, 0.1559, 0.1746, 0.2051, 1.0, 0.1559, 0.1746, 0.2051, 1.0, 0.1559, 0.1746, 0.2051, 1.0, 0.1559, 0.1746, 0.2051, 1.0, 0.1559, 0.1746, 0.2051, 1.0, 0.1559, 0.1746, 0.2051, 1.0, 0.1559, 0.1746, 0.2051, 1.0, 0.1559, 0.1746, 0.2051, 1.0, 0.1559, 0.1746, 0.2051, 1.0, 0.1559, 0.1746, 0.2051, 1.0, 0.1559, 0.1746, 0.2051, 1.0, 0.1559, 0.1746, 0.2051, 1.0, 0.1559, 0.1746, 0.2051, 1.0, 0.1559, 0.1746, 0.2051, 1.0, 0.1559, 0.1746, 0.2051, 1.0, 0.1559, 0.1746, 0.2051, 1.0, 0.1559, 0.1746, 0.2051, 1.0, 0.1559, 0.1746, 0.2051, 1.0, 0.1559, 0.1746, 0.2051, 1.0, 0.1559, 0.1746, 0.2051, 1.0, 0.1559, 0.1746, 0.2051, 1.0, 0.1559, 0.1746, 0.2051, 1.0, 0.1559, 0.1746, 0.2051, 1.0, 0.1559, 0.1746, 0.2051, 1.0, 0.1559, 0.1746, 0.2051, 1.0, 0.1559, 0.1746, 0.2051, 1.0, 0.1559, 0.1746, 0.2051, 1.0, 0.1559, 0.1746, 0.2051, 1.0, 0.1559, 0.1746, 0.2051, 1.0, 0.1559, 0.1746, 0.2051, 1.0, 0.1559, 0.1746, 0.2051, 1.0, 0.1559, 0.1746, 0.2051, 1.0, 0.1559, 0.1746, 0.2051, 1.0, 0.1559, 0.1746, 0.2051, 1.0, 0.1559, 0.1746, 0.2051, 1.0, 0.1559, 0.1746, 0.2051, 1.0, 0.1559, 0.1746, 0.2051, 1.0, 0.1559, 0.1746, 0.2051, 1.0, 0.1559, 0.1746, 0.2051, 1.0, 0.1559, 0.1746, 0.2051, 1.0, 0.1559, 0.1746, 0.2051, 1.0, 0.1559, 0.1746, 0.2051, 1.0, 0.1559, 0.1746, 0.2051, 1.0, 0.1559, 0.1746, 0.2051, 1.0, 0.1559, 0.1746, 0.2051, 1.0, 0.1559, 0.1746, 0.2051, 1.0, 0.1559, 0.1746, 0.2051, 1.0, 0.1559, 0.1746, 0.2051, 1.0, 0.1559, 0.1746, 0.2051, 1.0, 0.1559, 0.1746, 0.2051, 1.0, 0.1559, 0.1746, 0.2051, 1.0, 0.1559, 0.1746, 0.2051, 1.0, 0.1559, 0.1746, 0.2051, 1.0, 0.1559, 0.1746, 0.2051, 1.0, 0.1559, 0.1746, 0.2051, 1.0, 0.1559, 0.1746, 0.2051, 1.0, 0.1559, 0.1746, 0.2051, 1.0, 0.1559, 0.1746, 0.2051, 1.0, 0.1559, 0.1746, 0.2051, 1.0, 0.1559, 0.1746, 0.2051, 1.0, 0.1559, 0.1746, 0.2051, 1.0, 0.1559, 0.1746, 0.2051, 1.0, 0.1559, 0.1746, 0.2051, 1.0])
me_sphere.use_remesh_preserve_volume = False
me_sphere.use_remesh_preserve_attributes = False
me_sphere.use_mirror_vertex_groups = False
me_sphere.update()

# ---- objects
ob_sphere = bpy.data.objects.new('Sphere', me_sphere)

# ---- transforms, parenting, visibility, modifiers, constraints
ob_sphere.location = (0.0, 0.0, 0.0)
ob_sphere.lineart.crease_threshold = 0.0

# ---- collection membership
col_collection_1.objects.link(ob_sphere)

# ---- scene / render settings (as saved in the file)
scene.frame_start = 1; scene.frame_end = 250; scene.frame_set(1)
scene.render.engine = 'BLENDER_EEVEE_NEXT'
scene.render.resolution_x = 3000
scene.render.resolution_y = 2000
scene.render.resolution_percentage = 50
scene.render.dither_intensity = 0.0
scene.cycles.use_denoising = False
scene.cycles.samples = 128
scene.cycles.sampling_pattern = 'TABULATED_SOBOL'
scene.cycles.light_sampling_threshold = 0.0
scene.cycles.use_adaptive_sampling = False
scene.cycles.use_light_tree = False
scene.cycles.blur_glossy = 0.0
scene.cycles.sample_clamp_indirect = 0.0
scene.view_settings.view_transform = 'Standard'
bpy.context.view_layer.update()

# ---- added for rendering (the .blend has no active camera): camera
cam_auto = bpy.data.cameras.new('AutoCamera')
cam_auto.lens = 50.0
cam_auto.sensor_width = 36.0
cam_auto.clip_end = 1000.0
ob_auto_camera = bpy.data.objects.new('AutoCamera', cam_auto)
scene.collection.objects.link(ob_auto_camera)
ob_auto_camera.location = (2.4615, -2.93135, 1.9518)
ob_auto_camera.rotation_euler = (1.09748, -7.21219e-08, 0.694738)
scene.camera = ob_auto_camera
bpy.context.view_layer.update()
